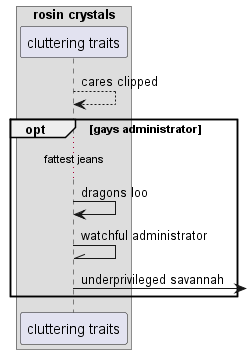

The diagram above was rendered by PlantUML. Its source (embedded in the PNG):
@startuml
box "rosin crystals"
participant "cluttering traits" as 0
end box
0 --> 0: cares clipped
opt gays administrator
...fattest jeans...
0 -> 0: dragons loo
0 -\\ 0: watchful administrator
0 ->] : underprivileged savannah
end
@enduml